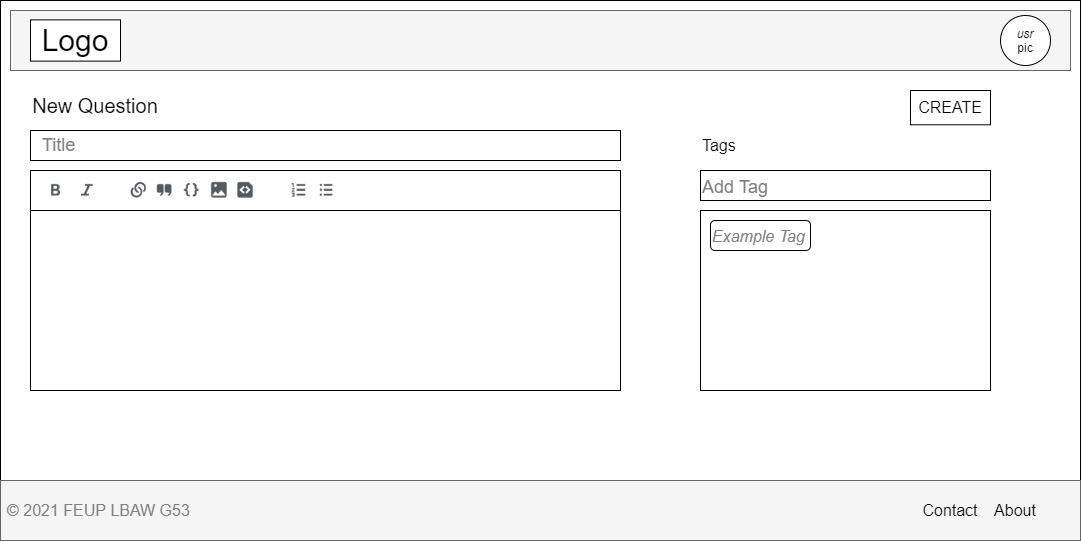

The diagram above was exported from draw.io. Its source (the exported page's mxGraphModel, read from the mxfile embedded in the PNG):
<mxGraphModel dx="1422" dy="786" grid="1" gridSize="10" guides="1" tooltips="1" connect="1" arrows="1" fold="1" page="1" pageScale="1" pageWidth="1169" pageHeight="827" math="0" shadow="0">
  <root>
    <mxCell id="0" />
    <mxCell id="1" parent="0" />
    <mxCell id="GHBVyN11MW5c6poYvLzT-1" value="" style="rounded=0;whiteSpace=wrap;html=1;fillColor=default;strokeColor=default;fontColor=default;" parent="1" vertex="1">
      <mxGeometry x="40" y="40" width="1080" height="540" as="geometry" />
    </mxCell>
    <mxCell id="GHBVyN11MW5c6poYvLzT-2" value="" style="rounded=0;whiteSpace=wrap;html=1;strokeColor=#666666;fillColor=#f5f5f5;align=left;fontColor=#333333;" parent="1" vertex="1">
      <mxGeometry x="50" y="50" width="1060" height="60" as="geometry" />
    </mxCell>
    <mxCell id="GHBVyN11MW5c6poYvLzT-3" value="&lt;font style=&quot;font-size: 30px&quot;&gt;Logo&lt;/font&gt;" style="rounded=0;whiteSpace=wrap;html=1;align=center;fillColor=default;strokeColor=default;fontColor=default;" parent="1" vertex="1">
      <mxGeometry x="70" y="59.379999999999995" width="90" height="41.25" as="geometry" />
    </mxCell>
    <mxCell id="GHBVyN11MW5c6poYvLzT-4" value="&lt;span style=&quot;line-height: 1 ; font-size: 12px&quot;&gt;&lt;i&gt;usr&lt;br&gt;&lt;/i&gt;pic&lt;br style=&quot;font-size: 12px&quot;&gt;&lt;/span&gt;" style="ellipse;whiteSpace=wrap;html=1;aspect=fixed;fontSize=12;fontColor=default;strokeColor=default;fillColor=default;align=center;verticalAlign=middle;" parent="1" vertex="1">
      <mxGeometry x="1040" y="55" width="50" height="50" as="geometry" />
    </mxCell>
    <mxCell id="GHBVyN11MW5c6poYvLzT-5" value="&lt;font style=&quot;font-size: 18px&quot;&gt;&amp;nbsp; Title&amp;nbsp;&lt;/font&gt;" style="rounded=0;whiteSpace=wrap;html=1;fontColor=#808080;strokeColor=default;fillColor=default;align=left;" parent="1" vertex="1">
      <mxGeometry x="70" y="170" width="590" height="30" as="geometry" />
    </mxCell>
    <mxCell id="GHBVyN11MW5c6poYvLzT-7" value="New Question" style="text;html=1;strokeColor=none;fillColor=none;align=center;verticalAlign=middle;whiteSpace=wrap;rounded=0;fontSize=20;fontColor=default;" parent="1" vertex="1">
      <mxGeometry x="70" y="130" width="130" height="30" as="geometry" />
    </mxCell>
    <mxCell id="GHBVyN11MW5c6poYvLzT-8" value="" style="rounded=0;whiteSpace=wrap;html=1;fontSize=18;fontColor=#808080;strokeColor=default;fillColor=default;align=left;verticalAlign=top;" parent="1" vertex="1">
      <mxGeometry x="70" y="210" width="590" height="220" as="geometry" />
    </mxCell>
    <mxCell id="GHBVyN11MW5c6poYvLzT-9" value="" style="rounded=0;whiteSpace=wrap;html=1;fontSize=18;fontColor=default;strokeColor=default;fillColor=default;align=left;verticalAlign=top;" parent="1" vertex="1">
      <mxGeometry x="740" y="250" width="290" height="180" as="geometry" />
    </mxCell>
    <mxCell id="GHBVyN11MW5c6poYvLzT-11" value="Add Tag" style="rounded=0;whiteSpace=wrap;html=1;fontSize=18;fontColor=#808080;strokeColor=default;fillColor=default;align=left;verticalAlign=top;" parent="1" vertex="1">
      <mxGeometry x="740" y="210" width="290" height="30" as="geometry" />
    </mxCell>
    <mxCell id="GHBVyN11MW5c6poYvLzT-12" value="Example Tag" style="rounded=1;whiteSpace=wrap;html=1;fontSize=16;fontColor=#808080;strokeColor=default;fillColor=default;align=left;verticalAlign=top;fontStyle=2" parent="1" vertex="1">
      <mxGeometry x="750" y="260" width="100" height="30" as="geometry" />
    </mxCell>
    <mxCell id="GHBVyN11MW5c6poYvLzT-13" value="CREATE" style="rounded=0;whiteSpace=wrap;html=1;fontSize=16;fontColor=default;strokeColor=default;fillColor=default;align=center;verticalAlign=middle;" parent="1" vertex="1">
      <mxGeometry x="950" y="130" width="80" height="34.29" as="geometry" />
    </mxCell>
    <mxCell id="GHBVyN11MW5c6poYvLzT-15" value="Tags" style="text;html=1;strokeColor=none;fillColor=none;align=left;verticalAlign=middle;whiteSpace=wrap;rounded=0;fontSize=16;fontColor=default;" parent="1" vertex="1">
      <mxGeometry x="740" y="170" width="60" height="30" as="geometry" />
    </mxCell>
    <mxCell id="GHBVyN11MW5c6poYvLzT-17" value="" style="rounded=0;whiteSpace=wrap;html=1;shadow=0;sketch=0;fontSize=20;fontColor=#333333;strokeColor=#666666;strokeWidth=1;fillColor=#f5f5f5;gradientDirection=north;" parent="1" vertex="1">
      <mxGeometry x="40" y="520" width="1080" height="60" as="geometry" />
    </mxCell>
    <mxCell id="GHBVyN11MW5c6poYvLzT-18" value="About" style="text;html=1;strokeColor=none;fillColor=none;align=center;verticalAlign=middle;whiteSpace=wrap;rounded=0;fontSize=16;fontColor=#000000;" parent="1" vertex="1">
      <mxGeometry x="1030" y="535" width="50" height="30" as="geometry" />
    </mxCell>
    <mxCell id="GHBVyN11MW5c6poYvLzT-19" value="Contact" style="text;html=1;strokeColor=none;fillColor=none;align=center;verticalAlign=middle;whiteSpace=wrap;rounded=0;fontSize=16;fontColor=#000000;" parent="1" vertex="1">
      <mxGeometry x="960" y="535" width="60" height="30" as="geometry" />
    </mxCell>
    <mxCell id="GHBVyN11MW5c6poYvLzT-20" value="© 2021 FEUP LBAW G53" style="text;html=1;strokeColor=none;fillColor=none;align=left;verticalAlign=middle;whiteSpace=wrap;rounded=0;fontSize=16;fontColor=#808080;" parent="1" vertex="1">
      <mxGeometry x="45" y="535" width="190" height="30" as="geometry" />
    </mxCell>
    <mxCell id="BTiSYJDtWwGAweMCvPwV-2" value="" style="rounded=0;whiteSpace=wrap;html=1;" vertex="1" parent="1">
      <mxGeometry x="70" y="210" width="590" height="40" as="geometry" />
    </mxCell>
    <mxCell id="BTiSYJDtWwGAweMCvPwV-1" value="" style="shape=image;verticalLabelPosition=bottom;labelBackgroundColor=#ffffff;verticalAlign=top;aspect=fixed;imageAspect=0;image=data:image/png,(base64 omitted: 3136 chars);" vertex="1" parent="1">
      <mxGeometry x="80" y="213.72" width="300" height="32.56" as="geometry" />
    </mxCell>
  </root>
</mxGraphModel>